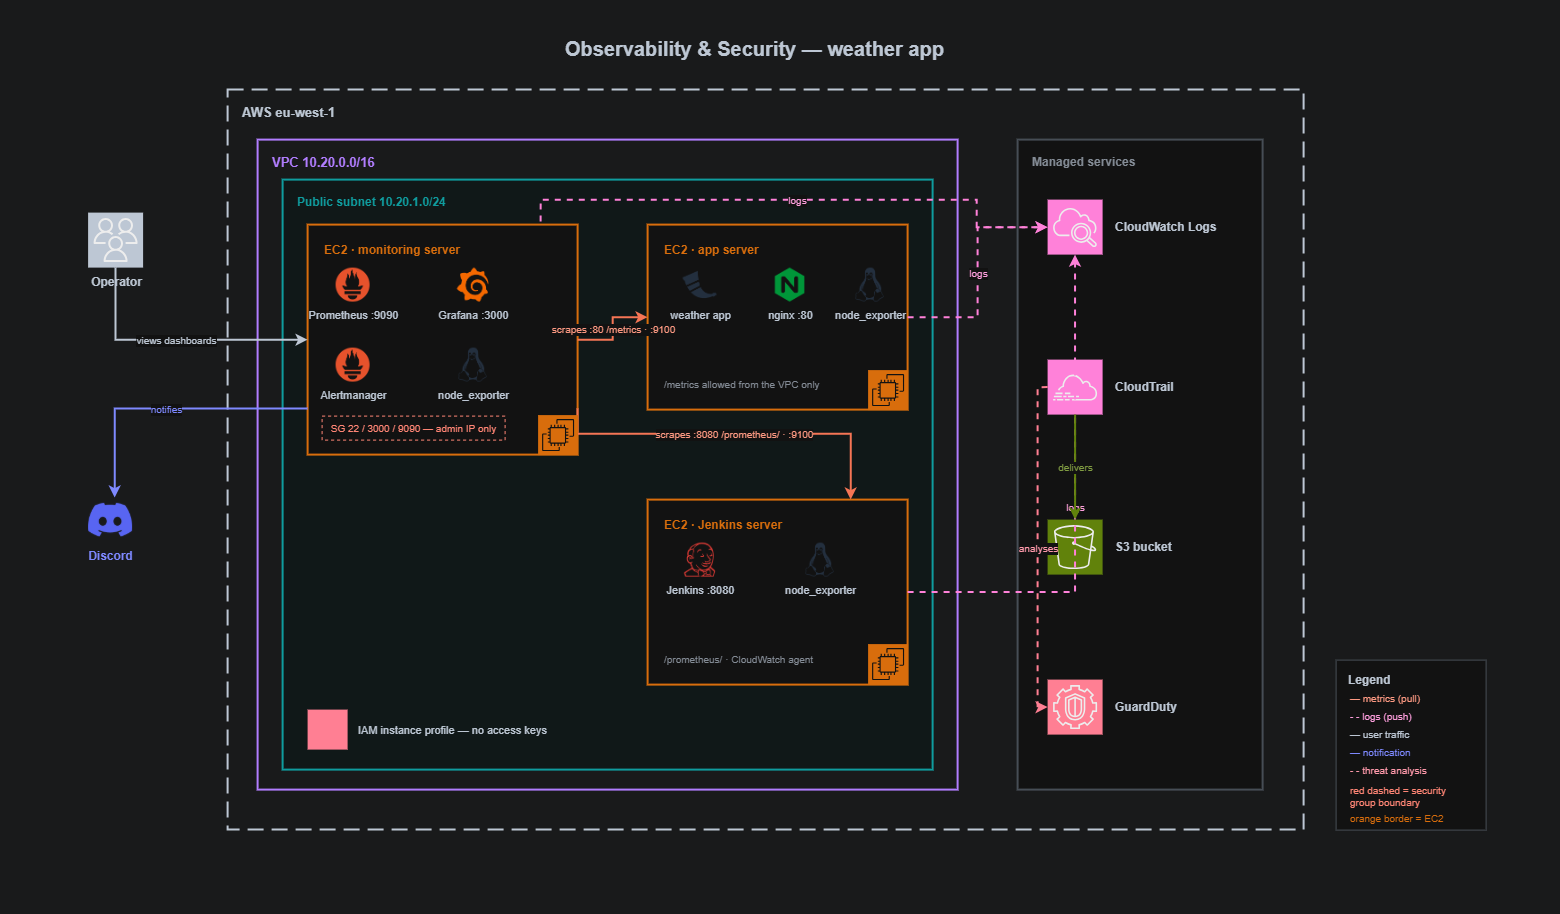

The diagram above was exported from draw.io. Its source (the exported page's mxGraphModel, read from the mxfile embedded in the PNG):
<mxGraphModel dx="3024" dy="1049" grid="0" gridSize="10" guides="1" tooltips="1" connect="1" arrows="1" fold="1" page="1" pageScale="1" pageWidth="1460" pageHeight="880" background="#F4F5F7" math="0" shadow="0">
  <root>
    <mxCell id="0" />
    <mxCell id="1" parent="0" />
    <mxCell id="bg" parent="1" style="rounded=0;html=1;fillColor=#F4F5F7;strokeColor=none;movable=1;resizable=1;rotatable=1;deletable=1;editable=1;locked=0;connectable=1;" value="" vertex="1">
      <mxGeometry height="913" width="1560" x="-28" as="geometry" />
    </mxCell>
    <mxCell id="title" parent="1" style="text;html=1;align=left;verticalAlign=middle;fontSize=20;fontStyle=1;fontColor=#232F3E;" value="Observability &amp; Security — weather app" vertex="1">
      <mxGeometry height="26" width="390" x="535" y="35" as="geometry" />
    </mxCell>
    <mxCell id="operator" parent="1" style="sketch=0;outlineConnect=0;fontColor=#232F3E;gradientColor=none;fillColor=#232F3E;strokeColor=none;dashed=0;verticalLabelPosition=bottom;verticalAlign=top;align=center;html=1;fontSize=12;fontStyle=1;aspect=fixed;shape=mxgraph.aws4.resourceIcon;resIcon=mxgraph.aws4.users;" value="Operator" vertex="1">
      <mxGeometry height="55" width="55" x="60.5" y="213" as="geometry" />
    </mxCell>
    <mxCell id="discord" parent="1" style="shape=image;html=1;image=https://cdn.simpleicons.org/discord/5865F2;verticalLabelPosition=bottom;verticalAlign=top;fontSize=12;fontStyle=1;fontColor=#5865F2;" value="Discord" vertex="1">
      <mxGeometry height="44" width="44" x="60.5" y="498" as="geometry" />
    </mxCell>
    <mxCell id="region" parent="1" style="rounded=0;html=1;whiteSpace=wrap;fillColor=none;strokeColor=#232F3E;strokeWidth=2;dashed=1;dashPattern=8 4;verticalAlign=top;align=left;spacingLeft=12;spacingTop=8;fontSize=13;fontStyle=1;fontColor=#232F3E;" value="AWS  eu-west-1" vertex="1">
      <mxGeometry height="740" width="1076" x="200" y="90" as="geometry" />
    </mxCell>
    <mxCell id="vpc" parent="1" style="rounded=0;html=1;whiteSpace=wrap;fillColor=none;strokeColor=#8C4FFF;strokeWidth=2;verticalAlign=top;align=left;spacingLeft=12;spacingTop=8;fontSize=13;fontStyle=1;fontColor=#8C4FFF;" value="VPC  10.20.0.0/16" vertex="1">
      <mxGeometry height="650" width="700" x="230" y="140" as="geometry" />
    </mxCell>
    <mxCell id="subnet" parent="1" style="rounded=0;html=1;whiteSpace=wrap;fillColor=#F2FBFB;strokeColor=#00A4A6;strokeWidth=2;verticalAlign=top;align=left;spacingLeft=12;spacingTop=8;fontSize=12;fontStyle=1;fontColor=#00A4A6;" value="Public subnet  10.20.1.0/24" vertex="1">
      <mxGeometry height="590" width="650" x="255" y="180" as="geometry" />
    </mxCell>
    <mxCell id="mon" parent="1" style="rounded=0;html=1;fillColor=#FFFFFF;strokeColor=#ED7100;strokeWidth=2;" value="" vertex="1">
      <mxGeometry height="230" width="270" x="280" y="225" as="geometry" />
    </mxCell>
    <mxCell id="mon_t" parent="1" style="text;html=1;align=left;fontSize=12;fontStyle=1;fontColor=#ED7100;" value="EC2 · monitoring server" vertex="1">
      <mxGeometry height="18" width="230" x="294" y="236" as="geometry" />
    </mxCell>
    <mxCell id="i_prom" parent="1" style="shape=image;html=1;image=https://cdn.simpleicons.org/prometheus/E6522C;verticalLabelPosition=bottom;verticalAlign=top;fontSize=11;fontColor=#232F3E;" value="Prometheus :9090" vertex="1">
      <mxGeometry height="34" width="34" x="308" y="268" as="geometry" />
    </mxCell>
    <mxCell id="i_graf" parent="1" style="shape=image;html=1;image=https://cdn.simpleicons.org/grafana/F46800;verticalLabelPosition=bottom;verticalAlign=top;fontSize=11;fontColor=#232F3E;" value="Grafana :3000" vertex="1">
      <mxGeometry height="34" width="34" x="428" y="268" as="geometry" />
    </mxCell>
    <mxCell id="i_am" parent="1" style="shape=image;html=1;image=https://cdn.simpleicons.org/prometheus/E6522C;verticalLabelPosition=bottom;verticalAlign=top;fontSize=11;fontColor=#232F3E;" value="Alertmanager" vertex="1">
      <mxGeometry height="34" width="34" x="308" y="348" as="geometry" />
    </mxCell>
    <mxCell id="i_node1" parent="1" style="shape=image;html=1;image=https://cdn.simpleicons.org/linux/232F3E;verticalLabelPosition=bottom;verticalAlign=top;fontSize=11;fontColor=#232F3E;" value="node_exporter" vertex="1">
      <mxGeometry height="34" width="34" x="428" y="348" as="geometry" />
    </mxCell>
    <mxCell id="mon_sg" parent="1" style="rounded=0;html=1;whiteSpace=wrap;fillColor=none;strokeColor=#DD3522;dashed=1;fontSize=10;fontColor=#DD3522;" value="SG 22 / 3000 / 9090 — admin IP only" vertex="1">
      <mxGeometry height="24" width="183" x="294" y="416" as="geometry" />
    </mxCell>
    <mxCell id="app" parent="1" style="rounded=0;html=1;fillColor=#FFFFFF;strokeColor=#ED7100;strokeWidth=2;" value="" vertex="1">
      <mxGeometry height="185" width="260" x="620" y="225" as="geometry" />
    </mxCell>
    <mxCell id="app_t" parent="1" style="text;html=1;align=left;fontSize=12;fontStyle=1;fontColor=#ED7100;" value="EC2 · app server" vertex="1">
      <mxGeometry height="18" width="220" x="634" y="236" as="geometry" />
    </mxCell>
    <mxCell id="i_flask" parent="1" style="shape=image;html=1;image=https://cdn.simpleicons.org/flask/232F3E;verticalLabelPosition=bottom;verticalAlign=top;fontSize=11;fontColor=#232F3E;" value="weather app" vertex="1">
      <mxGeometry height="34" width="34" x="655" y="268" as="geometry" />
    </mxCell>
    <mxCell id="i_nginx2" parent="1" style="shape=image;html=1;image=https://cdn.simpleicons.org/nginx/009639;verticalLabelPosition=bottom;verticalAlign=top;fontSize=11;fontColor=#232F3E;" value="nginx :80" vertex="1">
      <mxGeometry height="34" width="34" x="745" y="268" as="geometry" />
    </mxCell>
    <mxCell id="i_node3" parent="1" style="shape=image;html=1;image=https://cdn.simpleicons.org/linux/232F3E;verticalLabelPosition=bottom;verticalAlign=top;fontSize=11;fontColor=#232F3E;" value="node_exporter" vertex="1">
      <mxGeometry height="34" width="34" x="825" y="268" as="geometry" />
    </mxCell>
    <mxCell id="app_n" parent="1" style="text;html=1;align=left;fontSize=10;fontColor=#6B7480;" value="/metrics allowed from the VPC only" vertex="1">
      <mxGeometry height="18" width="240" x="634" y="372" as="geometry" />
    </mxCell>
    <mxCell id="jen" parent="1" style="rounded=0;html=1;fillColor=#FFFFFF;strokeColor=#ED7100;strokeWidth=2;" value="" vertex="1">
      <mxGeometry height="185" width="260" x="620" y="500" as="geometry" />
    </mxCell>
    <mxCell id="jen_t" parent="1" style="text;html=1;align=left;fontSize=12;fontStyle=1;fontColor=#ED7100;" value="EC2 · Jenkins server" vertex="1">
      <mxGeometry height="18" width="220" x="634" y="511" as="geometry" />
    </mxCell>
    <mxCell id="i_jen" parent="1" style="shape=image;html=1;image=https://cdn.simpleicons.org/jenkins/D33833;verticalLabelPosition=bottom;verticalAlign=top;fontSize=11;fontColor=#232F3E;" value="Jenkins :8080" vertex="1">
      <mxGeometry height="34" width="34" x="655" y="543" as="geometry" />
    </mxCell>
    <mxCell id="i_node2" parent="1" style="shape=image;html=1;image=https://cdn.simpleicons.org/linux/232F3E;verticalLabelPosition=bottom;verticalAlign=top;fontSize=11;fontColor=#232F3E;" value="node_exporter" vertex="1">
      <mxGeometry height="34" width="34" x="775" y="543" as="geometry" />
    </mxCell>
    <mxCell id="jen_n" parent="1" style="text;html=1;align=left;fontSize=10;fontColor=#6B7480;" value="/prometheus/ · CloudWatch agent" vertex="1">
      <mxGeometry height="18" width="240" x="634" y="647" as="geometry" />
    </mxCell>
    <mxCell id="iam" parent="1" style="sketch=0;outlineConnect=0;fontColor=#232F3E;gradientColor=none;fillColor=#DD344C;strokeColor=none;dashed=0;verticalLabelPosition=right;verticalAlign=middle;labelPosition=right;align=left;spacingLeft=8;html=1;fontSize=11;aspect=fixed;shape=mxgraph.aws4.resourceIcon;resIcon=mxgraph.aws4.iam_role;" value="IAM instance profile — no access keys" vertex="1">
      <mxGeometry height="40" width="40" x="280" y="710" as="geometry" />
    </mxCell>
    <mxCell id="svcbox" parent="1" style="rounded=0;html=1;whiteSpace=wrap;fillColor=#FFFFFF;strokeColor=#B4BCC6;strokeWidth=2;verticalAlign=top;align=left;spacingLeft=12;spacingTop=8;fontSize=12;fontStyle=1;fontColor=#6B7480;" value="Managed services" vertex="1">
      <mxGeometry height="650" width="245" x="990" y="140" as="geometry" />
    </mxCell>
    <mxCell id="cw" parent="1" style="sketch=0;outlineConnect=0;fontColor=#232F3E;gradientColor=none;fillColor=#E7157B;strokeColor=none;dashed=0;verticalLabelPosition=right;verticalAlign=middle;labelPosition=right;align=left;spacingLeft=10;html=1;fontSize=12;fontStyle=1;aspect=fixed;shape=mxgraph.aws4.resourceIcon;resIcon=mxgraph.aws4.cloudwatch_2;" value="CloudWatch Logs" vertex="1">
      <mxGeometry height="55" width="55" x="1020" y="200" as="geometry" />
    </mxCell>
    <mxCell id="ct" parent="1" style="sketch=0;outlineConnect=0;fontColor=#232F3E;gradientColor=none;fillColor=#E7157B;strokeColor=none;dashed=0;verticalLabelPosition=right;verticalAlign=middle;labelPosition=right;align=left;spacingLeft=10;html=1;fontSize=12;fontStyle=1;aspect=fixed;shape=mxgraph.aws4.resourceIcon;resIcon=mxgraph.aws4.cloudtrail;" value="CloudTrail" vertex="1">
      <mxGeometry height="55" width="55" x="1020" y="360" as="geometry" />
    </mxCell>
    <mxCell id="s3" parent="1" style="sketch=0;outlineConnect=0;fontColor=#232F3E;gradientColor=none;fillColor=#7AA116;strokeColor=none;dashed=0;verticalLabelPosition=right;verticalAlign=middle;labelPosition=right;align=left;spacingLeft=10;html=1;fontSize=12;fontStyle=1;aspect=fixed;shape=mxgraph.aws4.resourceIcon;resIcon=mxgraph.aws4.s3;" value="S3 bucket" vertex="1">
      <mxGeometry height="55" width="55" x="1020" y="520" as="geometry" />
    </mxCell>
    <mxCell id="gd" parent="1" style="sketch=0;outlineConnect=0;fontColor=#232F3E;gradientColor=none;fillColor=#DD344C;strokeColor=none;dashed=0;verticalLabelPosition=right;verticalAlign=middle;labelPosition=right;align=left;spacingLeft=10;html=1;fontSize=12;fontStyle=1;aspect=fixed;shape=mxgraph.aws4.resourceIcon;resIcon=mxgraph.aws4.guardduty;" value="GuardDuty" vertex="1">
      <mxGeometry height="55" width="55" x="1020" y="680" as="geometry" />
    </mxCell>
    <mxCell id="e1" edge="1" parent="1" source="operator" style="edgeStyle=orthogonalEdgeStyle;rounded=0;html=1;strokeColor=#232F3E;strokeWidth=2;fontSize=10;fontColor=#232F3E;" target="mon" value="views dashboards">
      <mxGeometry relative="1" as="geometry">
        <Array as="points">
          <mxPoint x="144" y="340" />
          <mxPoint x="144" y="340" />
        </Array>
      </mxGeometry>
    </mxCell>
    <mxCell id="e2" edge="1" parent="1" source="mon" style="edgeStyle=orthogonalEdgeStyle;rounded=0;html=1;strokeColor=#E6522C;strokeWidth=2;fontSize=10;fontColor=#A8341A;" target="app" value="scrapes :80 /metrics · :9100">
      <mxGeometry relative="1" as="geometry" />
    </mxCell>
    <mxCell id="e3" edge="1" parent="1" source="mon" style="edgeStyle=orthogonalEdgeStyle;rounded=0;html=1;strokeColor=#E6522C;strokeWidth=2;fontSize=10;fontColor=#A8341A;exitX=1;exitY=0.8;exitDx=0;exitDy=0;" target="jen" value="scrapes :8080 /prometheus/ · :9100">
      <mxGeometry relative="1" as="geometry">
        <Array as="points">
          <mxPoint x="550" y="434" />
          <mxPoint x="823" y="434" />
        </Array>
      </mxGeometry>
    </mxCell>
    <mxCell id="e4" edge="1" parent="1" source="mon" style="edgeStyle=orthogonalEdgeStyle;rounded=0;html=1;strokeColor=#5865F2;strokeWidth=2;fontSize=10;fontColor=#5865F2;exitX=0;exitY=0.8;exitDx=0;exitDy=0;" target="discord" value="notifies">
      <mxGeometry relative="1" as="geometry">
        <Array as="points">
          <mxPoint x="87" y="409" />
        </Array>
      </mxGeometry>
    </mxCell>
    <mxCell id="e5" edge="1" parent="1" source="app" style="edgeStyle=orthogonalEdgeStyle;rounded=0;html=1;strokeColor=#E7157B;strokeWidth=2;dashed=1;fontSize=10;fontColor=#A8105A;" target="cw" value="logs">
      <mxGeometry relative="1" as="geometry" />
    </mxCell>
    <mxCell id="e6" edge="1" parent="1" source="jen" style="edgeStyle=orthogonalEdgeStyle;rounded=0;html=1;strokeColor=#E7157B;strokeWidth=2;dashed=1;fontSize=10;fontColor=#A8105A;" target="cw" value="logs">
      <mxGeometry relative="1" as="geometry" />
    </mxCell>
    <mxCell id="e7" edge="1" parent="1" source="mon" style="edgeStyle=orthogonalEdgeStyle;rounded=0;html=1;strokeColor=#E7157B;strokeWidth=2;dashed=1;fontSize=10;fontColor=#A8105A;exitX=0.863;exitY=-0.013;exitDx=0;exitDy=0;exitPerimeter=0;" target="cw" value="logs">
      <mxGeometry relative="1" as="geometry">
        <Array as="points">
          <mxPoint x="513" y="200" />
          <mxPoint x="949" y="200" />
          <mxPoint x="949" y="227.5" />
        </Array>
      </mxGeometry>
    </mxCell>
    <mxCell id="e8" edge="1" parent="1" source="ct" style="edgeStyle=orthogonalEdgeStyle;rounded=0;html=1;strokeColor=#7AA116;strokeWidth=2;fontSize=10;fontColor=#5A7A10;" target="s3" value="delivers">
      <mxGeometry relative="1" as="geometry" />
    </mxCell>
    <mxCell id="e9" edge="1" parent="1" source="ct" style="edgeStyle=orthogonalEdgeStyle;rounded=0;html=1;strokeColor=#DD344C;strokeWidth=2;dashed=1;fontSize=10;fontColor=#B02338;exitX=0;exitY=0.5;exitDx=0;exitDy=0;entryX=0;entryY=0.5;entryDx=0;entryDy=0;" target="gd" value="analyses">
      <mxGeometry relative="1" as="geometry" />
    </mxCell>
    <mxCell id="lgbox" parent="1" style="rounded=0;html=1;fillColor=#FFFFFF;strokeColor=#B4BCC6;strokeWidth=1;verticalAlign=top;align=left;spacingLeft=10;spacingTop=6;fontSize=12;fontStyle=1;fontColor=#232F3E;" value="Legend" vertex="1">
      <mxGeometry height="170" width="150" x="1308" y="660" as="geometry" />
    </mxCell>
    <mxCell id="lg1" parent="1" style="text;html=1;align=left;fontSize=10;fontColor=#A8341A;" value="— metrics (pull)" vertex="1">
      <mxGeometry height="16" width="140" x="1320" y="686" as="geometry" />
    </mxCell>
    <mxCell id="lg2" parent="1" style="text;html=1;align=left;fontSize=10;fontColor=#A8105A;" value="- - logs (push)" vertex="1">
      <mxGeometry height="16" width="140" x="1320" y="704" as="geometry" />
    </mxCell>
    <mxCell id="lg3" parent="1" style="text;html=1;align=left;fontSize=10;fontColor=#232F3E;" value="— user traffic" vertex="1">
      <mxGeometry height="16" width="140" x="1320" y="722" as="geometry" />
    </mxCell>
    <mxCell id="lg4" parent="1" style="text;html=1;align=left;fontSize=10;fontColor=#5865F2;" value="— notification" vertex="1">
      <mxGeometry height="16" width="140" x="1320" y="740" as="geometry" />
    </mxCell>
    <mxCell id="lg5" parent="1" style="text;html=1;align=left;fontSize=10;fontColor=#B02338;" value="- - threat analysis" vertex="1">
      <mxGeometry height="16" width="140" x="1320" y="758" as="geometry" />
    </mxCell>
    <mxCell id="lg6" parent="1" style="text;html=1;align=left;fontSize=10;fontColor=#DD3522;" value="red dashed = security&#10;group boundary" vertex="1">
      <mxGeometry height="28" width="140" x="1320" y="778" as="geometry" />
    </mxCell>
    <mxCell id="lg7" parent="1" style="text;html=1;align=left;fontSize=10;fontColor=#ED7100;" value="orange border = EC2" vertex="1">
      <mxGeometry height="16" width="140" x="1320" y="806" as="geometry" />
    </mxCell>
    <mxCell id="wkz3N_a4YQAhdbAsniDI-1" parent="1" style="sketch=0;points=[[0,0,0],[0.25,0,0],[0.5,0,0],[0.75,0,0],[1,0,0],[0,1,0],[0.25,1,0],[0.5,1,0],[0.75,1,0],[1,1,0],[0,0.25,0],[0,0.5,0],[0,0.75,0],[1,0.25,0],[1,0.5,0],[1,0.75,0]];outlineConnect=0;fontColor=#232F3E;fillColor=#ED7100;strokeColor=#ffffff;dashed=0;verticalLabelPosition=bottom;verticalAlign=top;align=center;html=1;fontSize=12;fontStyle=0;aspect=fixed;shape=mxgraph.aws4.resourceIcon;resIcon=mxgraph.aws4.ec2;" value="" vertex="1">
      <mxGeometry height="40" width="40" x="510" y="415" as="geometry" />
    </mxCell>
    <mxCell id="wkz3N_a4YQAhdbAsniDI-2" parent="1" style="sketch=0;points=[[0,0,0],[0.25,0,0],[0.5,0,0],[0.75,0,0],[1,0,0],[0,1,0],[0.25,1,0],[0.5,1,0],[0.75,1,0],[1,1,0],[0,0.25,0],[0,0.5,0],[0,0.75,0],[1,0.25,0],[1,0.5,0],[1,0.75,0]];outlineConnect=0;fontColor=#232F3E;fillColor=#ED7100;strokeColor=#ffffff;dashed=0;verticalLabelPosition=bottom;verticalAlign=top;align=center;html=1;fontSize=12;fontStyle=0;aspect=fixed;shape=mxgraph.aws4.resourceIcon;resIcon=mxgraph.aws4.ec2;" value="" vertex="1">
      <mxGeometry height="40" width="40" x="840" y="370" as="geometry" />
    </mxCell>
    <mxCell id="wkz3N_a4YQAhdbAsniDI-3" parent="1" style="sketch=0;points=[[0,0,0],[0.25,0,0],[0.5,0,0],[0.75,0,0],[1,0,0],[0,1,0],[0.25,1,0],[0.5,1,0],[0.75,1,0],[1,1,0],[0,0.25,0],[0,0.5,0],[0,0.75,0],[1,0.25,0],[1,0.5,0],[1,0.75,0]];outlineConnect=0;fontColor=#232F3E;fillColor=#ED7100;strokeColor=#ffffff;dashed=0;verticalLabelPosition=bottom;verticalAlign=top;align=center;html=1;fontSize=12;fontStyle=0;aspect=fixed;shape=mxgraph.aws4.resourceIcon;resIcon=mxgraph.aws4.ec2;" value="" vertex="1">
      <mxGeometry height="40" width="40" x="840" y="644" as="geometry" />
    </mxCell>
  </root>
</mxGraphModel>